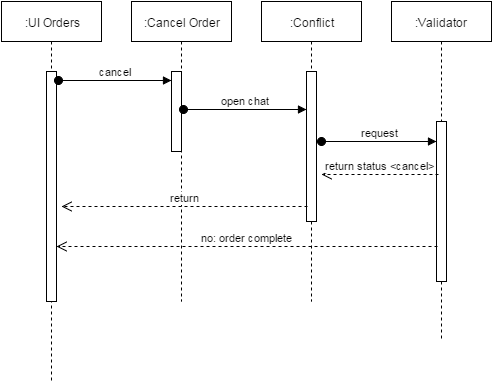

The diagram above was exported from draw.io. Its source (the exported page's mxGraphModel, read from the mxfile embedded in the PNG):
<mxGraphModel dx="876" dy="433" grid="1" gridSize="10" guides="1" tooltips="1" connect="1" arrows="1" fold="1" page="1" pageScale="1" pageWidth="1652" pageHeight="1169" math="0" shadow="0">
  <root>
    <mxCell id="0" />
    <mxCell id="1" parent="0" />
    <mxCell id="ad1adb0ebd8669a-2" value=":UI Orders" style="shape=umlLifeline;perimeter=lifelinePerimeter;whiteSpace=wrap;html=1;container=1;collapsible=0;recursiveResize=0;outlineConnect=0;align=center;" vertex="1" parent="1">
      <mxGeometry x="10" y="10" width="100" height="380" as="geometry" />
    </mxCell>
    <mxCell id="ad1adb0ebd8669a-4" value="" style="html=1;points=[];perimeter=orthogonalPerimeter;align=center;" vertex="1" parent="ad1adb0ebd8669a-2">
      <mxGeometry x="45" y="70" width="10" height="230" as="geometry" />
    </mxCell>
    <mxCell id="ad1adb0ebd8669a-3" value=":Cancel Order" style="shape=umlLifeline;perimeter=lifelinePerimeter;whiteSpace=wrap;html=1;container=1;collapsible=0;recursiveResize=0;outlineConnect=0;align=center;" vertex="1" parent="1">
      <mxGeometry x="140" y="10" width="100" height="300" as="geometry" />
    </mxCell>
    <mxCell id="ad1adb0ebd8669a-5" value="" style="html=1;points=[];perimeter=orthogonalPerimeter;align=center;" vertex="1" parent="ad1adb0ebd8669a-3">
      <mxGeometry x="40" y="70" width="10" height="80" as="geometry" />
    </mxCell>
    <mxCell id="ad1adb0ebd8669a-6" value="cancel" style="html=1;verticalAlign=bottom;startArrow=oval;endArrow=block;startSize=8;exitX=1.2;exitY=0.039;exitPerimeter=0;" edge="1" target="ad1adb0ebd8669a-5" parent="1" source="ad1adb0ebd8669a-4">
      <mxGeometry relative="1" as="geometry">
        <mxPoint x="120" y="80" as="sourcePoint" />
      </mxGeometry>
    </mxCell>
    <mxCell id="ad1adb0ebd8669a-7" value=":Conflict" style="shape=umlLifeline;perimeter=lifelinePerimeter;whiteSpace=wrap;html=1;container=1;collapsible=0;recursiveResize=0;outlineConnect=0;align=center;" vertex="1" parent="1">
      <mxGeometry x="270" y="10" width="100" height="300" as="geometry" />
    </mxCell>
    <mxCell id="ad1adb0ebd8669a-8" value="" style="html=1;points=[];perimeter=orthogonalPerimeter;align=center;" vertex="1" parent="ad1adb0ebd8669a-7">
      <mxGeometry x="45" y="70" width="10" height="150" as="geometry" />
    </mxCell>
    <mxCell id="ad1adb0ebd8669a-9" value="open chat" style="html=1;verticalAlign=bottom;startArrow=oval;endArrow=block;startSize=8;exitX=1.2;exitY=0.475;exitPerimeter=0;" edge="1" target="ad1adb0ebd8669a-8" parent="1" source="ad1adb0ebd8669a-5">
      <mxGeometry relative="1" as="geometry">
        <mxPoint x="255" y="80" as="sourcePoint" />
      </mxGeometry>
    </mxCell>
    <mxCell id="ad1adb0ebd8669a-10" value=":Validator" style="shape=umlLifeline;perimeter=lifelinePerimeter;whiteSpace=wrap;html=1;container=1;collapsible=0;recursiveResize=0;outlineConnect=0;align=center;" vertex="1" parent="1">
      <mxGeometry x="400" y="10" width="100" height="340" as="geometry" />
    </mxCell>
    <mxCell id="ad1adb0ebd8669a-11" value="" style="html=1;points=[];perimeter=orthogonalPerimeter;align=center;" vertex="1" parent="ad1adb0ebd8669a-10">
      <mxGeometry x="45" y="120" width="10" height="160" as="geometry" />
    </mxCell>
    <mxCell id="ad1adb0ebd8669a-12" value="request" style="html=1;verticalAlign=bottom;startArrow=oval;endArrow=block;startSize=8;" edge="1" target="ad1adb0ebd8669a-11" parent="ad1adb0ebd8669a-10">
      <mxGeometry relative="1" as="geometry">
        <mxPoint x="-70" y="140" as="sourcePoint" />
      </mxGeometry>
    </mxCell>
    <mxCell id="ad1adb0ebd8669a-16" value="no: order complete" style="html=1;verticalAlign=bottom;endArrow=open;dashed=1;endSize=8;exitX=0.1;exitY=0.782;exitPerimeter=0;" edge="1" parent="1" source="ad1adb0ebd8669a-11" target="ad1adb0ebd8669a-4">
      <mxGeometry x="375" y="195" as="geometry">
        <mxPoint x="375" y="195" as="targetPoint" />
        <mxPoint x="445" y="195" as="sourcePoint" />
      </mxGeometry>
    </mxCell>
    <mxCell id="ad1adb0ebd8669a-17" value="return status &amp;lt;cancel&amp;gt;" style="html=1;verticalAlign=bottom;endArrow=open;dashed=1;endSize=8;" edge="1" parent="1">
      <mxGeometry x="350" y="185" as="geometry">
        <mxPoint x="330" y="183" as="targetPoint" />
        <mxPoint x="447" y="183" as="sourcePoint" />
      </mxGeometry>
    </mxCell>
    <mxCell id="ad1adb0ebd8669a-18" value="return" style="html=1;verticalAlign=bottom;endArrow=open;dashed=1;endSize=8;exitX=0.1;exitY=0.9;exitPerimeter=0;entryX=1.5;entryY=0.587;entryPerimeter=0;" edge="1" parent="1" source="ad1adb0ebd8669a-8" target="ad1adb0ebd8669a-4">
      <mxGeometry x="210" y="185" as="geometry">
        <mxPoint x="210" y="185" as="targetPoint" />
        <mxPoint x="280" y="185" as="sourcePoint" />
      </mxGeometry>
    </mxCell>
  </root>
</mxGraphModel>